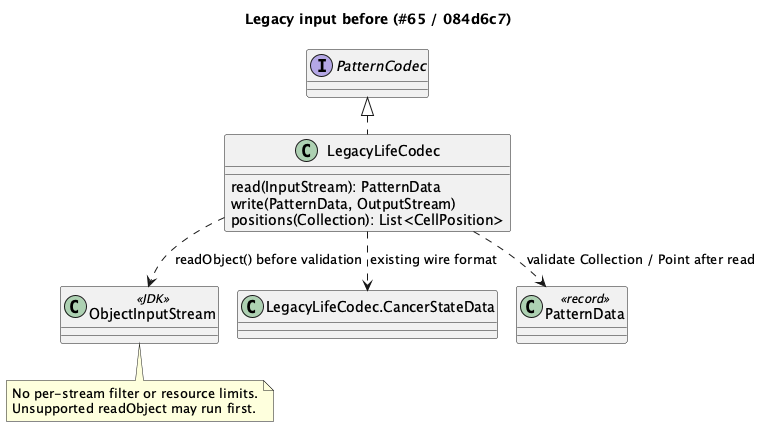

The diagram above was rendered by PlantUML. Its source (embedded in the PNG):
@startuml 005-before
!pragma layout smetana
skinparam classAttributeIconSize 0
title Legacy input before (#65 / 084d6c7)
interface PatternCodec
class LegacyLifeCodec {
  read(InputStream): PatternData
  write(PatternData, OutputStream)
  positions(Collection): List<CellPosition>
}
class ObjectInputStream <<JDK>>
class "LegacyLifeCodec.CancerStateData" as CancerStateData
class PatternData <<record>>
PatternCodec <|.. LegacyLifeCodec
LegacyLifeCodec ..> ObjectInputStream : readObject() before validation
LegacyLifeCodec ..> CancerStateData : existing wire format
LegacyLifeCodec ..> PatternData : validate Collection / Point after read
note bottom of ObjectInputStream
  No per-stream filter or resource limits.
  Unsupported readObject may run first.
end note
@enduml